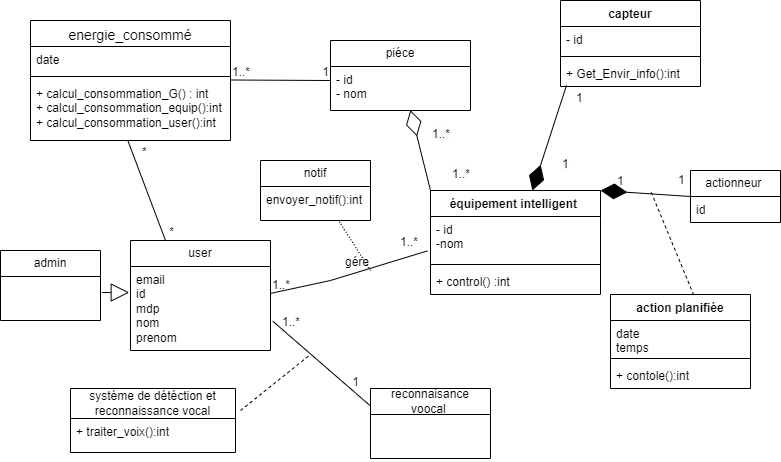

The diagram above was exported from draw.io. Its source (the exported page's mxGraphModel, read from the mxfile embedded in the PNG):
<mxGraphModel dx="1290" dy="1726" grid="1" gridSize="10" guides="1" tooltips="1" connect="1" arrows="1" fold="1" page="1" pageScale="1" pageWidth="827" pageHeight="1169" math="0" shadow="0">
  <root>
    <mxCell id="0" />
    <mxCell id="1" parent="0" />
    <mxCell id="tYPUgfZ76L39cRPgchv1-1" value="&lt;span style=&quot;font-size: 14px; font-weight: 400;&quot;&gt;energie_consommé&lt;/span&gt;" style="swimlane;fontStyle=1;align=center;verticalAlign=top;childLayout=stackLayout;horizontal=1;startSize=26;horizontalStack=0;resizeParent=1;resizeParentMax=0;resizeLast=0;collapsible=1;marginBottom=0;whiteSpace=wrap;html=1;" vertex="1" parent="1">
      <mxGeometry x="70" y="-1080" width="200" height="120" as="geometry" />
    </mxCell>
    <mxCell id="tYPUgfZ76L39cRPgchv1-2" value="&lt;span style=&quot;text-wrap: nowrap;&quot;&gt;date&amp;nbsp;&lt;/span&gt;" style="text;strokeColor=none;fillColor=none;align=left;verticalAlign=top;spacingLeft=4;spacingRight=4;overflow=hidden;rotatable=0;points=[[0,0.5],[1,0.5]];portConstraint=eastwest;whiteSpace=wrap;html=1;" vertex="1" parent="tYPUgfZ76L39cRPgchv1-1">
      <mxGeometry y="26" width="200" height="26" as="geometry" />
    </mxCell>
    <mxCell id="tYPUgfZ76L39cRPgchv1-3" value="" style="line;strokeWidth=1;fillColor=none;align=left;verticalAlign=middle;spacingTop=-1;spacingLeft=3;spacingRight=3;rotatable=0;labelPosition=right;points=[];portConstraint=eastwest;strokeColor=inherit;" vertex="1" parent="tYPUgfZ76L39cRPgchv1-1">
      <mxGeometry y="52" width="200" height="8" as="geometry" />
    </mxCell>
    <mxCell id="tYPUgfZ76L39cRPgchv1-5" style="edgeStyle=orthogonalEdgeStyle;rounded=0;orthogonalLoop=1;jettySize=auto;html=1;exitX=1;exitY=0.5;exitDx=0;exitDy=0;" edge="1" parent="tYPUgfZ76L39cRPgchv1-1" source="tYPUgfZ76L39cRPgchv1-2" target="tYPUgfZ76L39cRPgchv1-2">
      <mxGeometry relative="1" as="geometry" />
    </mxCell>
    <mxCell id="tYPUgfZ76L39cRPgchv1-6" style="edgeStyle=orthogonalEdgeStyle;rounded=0;orthogonalLoop=1;jettySize=auto;html=1;exitX=1;exitY=0.5;exitDx=0;exitDy=0;" edge="1" parent="tYPUgfZ76L39cRPgchv1-1" source="tYPUgfZ76L39cRPgchv1-2" target="tYPUgfZ76L39cRPgchv1-2">
      <mxGeometry relative="1" as="geometry" />
    </mxCell>
    <mxCell id="tYPUgfZ76L39cRPgchv1-4" value="+ calcul_consommation_G() : int&lt;div&gt;+ calcul_consommation_equip():int&lt;/div&gt;&lt;div&gt;+ calcul_consommation_user():int&lt;/div&gt;" style="text;strokeColor=none;fillColor=none;align=left;verticalAlign=top;spacingLeft=4;spacingRight=4;overflow=hidden;rotatable=0;points=[[0,0.5],[1,0.5]];portConstraint=eastwest;whiteSpace=wrap;html=1;" vertex="1" parent="tYPUgfZ76L39cRPgchv1-1">
      <mxGeometry y="60" width="200" height="60" as="geometry" />
    </mxCell>
    <mxCell id="tYPUgfZ76L39cRPgchv1-15" value="piéce" style="swimlane;fontStyle=0;childLayout=stackLayout;horizontal=1;startSize=26;fillColor=none;horizontalStack=0;resizeParent=1;resizeParentMax=0;resizeLast=0;collapsible=1;marginBottom=0;whiteSpace=wrap;html=1;" vertex="1" parent="1">
      <mxGeometry x="370" y="-1060" width="140" height="70" as="geometry">
        <mxRectangle x="370" y="-1060" width="70" height="30" as="alternateBounds" />
      </mxGeometry>
    </mxCell>
    <mxCell id="tYPUgfZ76L39cRPgchv1-16" value="- id&lt;div&gt;- nom&lt;/div&gt;" style="text;strokeColor=none;fillColor=none;align=left;verticalAlign=top;spacingLeft=4;spacingRight=4;overflow=hidden;rotatable=0;points=[[0,0.5],[1,0.5]];portConstraint=eastwest;whiteSpace=wrap;html=1;" vertex="1" parent="tYPUgfZ76L39cRPgchv1-15">
      <mxGeometry y="26" width="140" height="44" as="geometry" />
    </mxCell>
    <mxCell id="tYPUgfZ76L39cRPgchv1-27" value="actionneur&amp;nbsp;" style="swimlane;fontStyle=0;childLayout=stackLayout;horizontal=1;startSize=26;fillColor=none;horizontalStack=0;resizeParent=1;resizeParentMax=0;resizeLast=0;collapsible=1;marginBottom=0;whiteSpace=wrap;html=1;" vertex="1" parent="1">
      <mxGeometry x="730" y="-930" width="90" height="52" as="geometry" />
    </mxCell>
    <mxCell id="tYPUgfZ76L39cRPgchv1-28" value="id" style="text;strokeColor=none;fillColor=none;align=left;verticalAlign=top;spacingLeft=4;spacingRight=4;overflow=hidden;rotatable=0;points=[[0,0.5],[1,0.5]];portConstraint=eastwest;whiteSpace=wrap;html=1;" vertex="1" parent="tYPUgfZ76L39cRPgchv1-27">
      <mxGeometry y="26" width="90" height="26" as="geometry" />
    </mxCell>
    <mxCell id="tYPUgfZ76L39cRPgchv1-31" value="capteur" style="swimlane;fontStyle=1;align=center;verticalAlign=top;childLayout=stackLayout;horizontal=1;startSize=26;horizontalStack=0;resizeParent=1;resizeParentMax=0;resizeLast=0;collapsible=1;marginBottom=0;whiteSpace=wrap;html=1;" vertex="1" parent="1">
      <mxGeometry x="600" y="-1100" width="140" height="86" as="geometry" />
    </mxCell>
    <mxCell id="tYPUgfZ76L39cRPgchv1-32" value="- id&amp;nbsp;" style="text;strokeColor=none;fillColor=none;align=left;verticalAlign=top;spacingLeft=4;spacingRight=4;overflow=hidden;rotatable=0;points=[[0,0.5],[1,0.5]];portConstraint=eastwest;whiteSpace=wrap;html=1;" vertex="1" parent="tYPUgfZ76L39cRPgchv1-31">
      <mxGeometry y="26" width="140" height="26" as="geometry" />
    </mxCell>
    <mxCell id="tYPUgfZ76L39cRPgchv1-33" value="" style="line;strokeWidth=1;fillColor=none;align=left;verticalAlign=middle;spacingTop=-1;spacingLeft=3;spacingRight=3;rotatable=0;labelPosition=right;points=[];portConstraint=eastwest;strokeColor=inherit;" vertex="1" parent="tYPUgfZ76L39cRPgchv1-31">
      <mxGeometry y="52" width="140" height="8" as="geometry" />
    </mxCell>
    <mxCell id="tYPUgfZ76L39cRPgchv1-34" value="+ Get_Envir_info():int" style="text;strokeColor=none;fillColor=none;align=left;verticalAlign=top;spacingLeft=4;spacingRight=4;overflow=hidden;rotatable=0;points=[[0,0.5],[1,0.5]];portConstraint=eastwest;whiteSpace=wrap;html=1;" vertex="1" parent="tYPUgfZ76L39cRPgchv1-31">
      <mxGeometry y="60" width="140" height="26" as="geometry" />
    </mxCell>
    <mxCell id="tYPUgfZ76L39cRPgchv1-36" value="" style="endArrow=none;html=1;rounded=0;" edge="1" parent="1">
      <mxGeometry relative="1" as="geometry">
        <mxPoint x="270" y="-1020.5" as="sourcePoint" />
        <mxPoint x="370" y="-1020" as="targetPoint" />
      </mxGeometry>
    </mxCell>
    <mxCell id="tYPUgfZ76L39cRPgchv1-37" value="1..*" style="resizable=0;html=1;whiteSpace=wrap;align=left;verticalAlign=bottom;" connectable="0" vertex="1" parent="tYPUgfZ76L39cRPgchv1-36">
      <mxGeometry x="-1" relative="1" as="geometry" />
    </mxCell>
    <mxCell id="tYPUgfZ76L39cRPgchv1-38" value="1" style="resizable=0;html=1;whiteSpace=wrap;align=right;verticalAlign=bottom;" connectable="0" vertex="1" parent="tYPUgfZ76L39cRPgchv1-36">
      <mxGeometry x="1" relative="1" as="geometry" />
    </mxCell>
    <mxCell id="tYPUgfZ76L39cRPgchv1-39" value="équipement intelligent&amp;nbsp;" style="swimlane;fontStyle=1;align=center;verticalAlign=top;childLayout=stackLayout;horizontal=1;startSize=26;horizontalStack=0;resizeParent=1;resizeParentMax=0;resizeLast=0;collapsible=1;marginBottom=0;whiteSpace=wrap;html=1;" vertex="1" parent="1">
      <mxGeometry x="470" y="-910" width="170" height="104" as="geometry" />
    </mxCell>
    <mxCell id="tYPUgfZ76L39cRPgchv1-40" value="- id&lt;div&gt;-nom&amp;nbsp;&lt;/div&gt;&lt;div&gt;&lt;br&gt;&lt;/div&gt;" style="text;strokeColor=none;fillColor=none;align=left;verticalAlign=top;spacingLeft=4;spacingRight=4;overflow=hidden;rotatable=0;points=[[0,0.5],[1,0.5]];portConstraint=eastwest;whiteSpace=wrap;html=1;" vertex="1" parent="tYPUgfZ76L39cRPgchv1-39">
      <mxGeometry y="26" width="170" height="44" as="geometry" />
    </mxCell>
    <mxCell id="tYPUgfZ76L39cRPgchv1-41" value="" style="line;strokeWidth=1;fillColor=none;align=left;verticalAlign=middle;spacingTop=-1;spacingLeft=3;spacingRight=3;rotatable=0;labelPosition=right;points=[];portConstraint=eastwest;strokeColor=inherit;" vertex="1" parent="tYPUgfZ76L39cRPgchv1-39">
      <mxGeometry y="70" width="170" height="8" as="geometry" />
    </mxCell>
    <mxCell id="tYPUgfZ76L39cRPgchv1-42" value="+ control() :int" style="text;strokeColor=none;fillColor=none;align=left;verticalAlign=top;spacingLeft=4;spacingRight=4;overflow=hidden;rotatable=0;points=[[0,0.5],[1,0.5]];portConstraint=eastwest;whiteSpace=wrap;html=1;" vertex="1" parent="tYPUgfZ76L39cRPgchv1-39">
      <mxGeometry y="78" width="170" height="26" as="geometry" />
    </mxCell>
    <mxCell id="tYPUgfZ76L39cRPgchv1-43" value="" style="endArrow=diamondThin;endFill=0;endSize=24;html=1;rounded=0;entryX=0.571;entryY=0.991;entryDx=0;entryDy=0;entryPerimeter=0;exitX=0;exitY=0;exitDx=0;exitDy=0;" edge="1" parent="1" source="tYPUgfZ76L39cRPgchv1-39" target="tYPUgfZ76L39cRPgchv1-16">
      <mxGeometry width="160" relative="1" as="geometry">
        <mxPoint x="500" y="-920" as="sourcePoint" />
        <mxPoint x="490" y="-910" as="targetPoint" />
      </mxGeometry>
    </mxCell>
    <mxCell id="tYPUgfZ76L39cRPgchv1-44" value="" style="endArrow=diamondThin;endFill=1;endSize=24;html=1;rounded=0;exitX=0.043;exitY=0.954;exitDx=0;exitDy=0;exitPerimeter=0;" edge="1" parent="1" source="tYPUgfZ76L39cRPgchv1-34" target="tYPUgfZ76L39cRPgchv1-39">
      <mxGeometry width="160" relative="1" as="geometry">
        <mxPoint x="330" y="-910" as="sourcePoint" />
        <mxPoint x="550" y="-870" as="targetPoint" />
      </mxGeometry>
    </mxCell>
    <mxCell id="tYPUgfZ76L39cRPgchv1-45" value="" style="endArrow=diamondThin;endFill=1;endSize=24;html=1;rounded=0;entryX=1;entryY=0;entryDx=0;entryDy=0;exitX=0;exitY=0.5;exitDx=0;exitDy=0;" edge="1" parent="1" source="tYPUgfZ76L39cRPgchv1-27" target="tYPUgfZ76L39cRPgchv1-39">
      <mxGeometry width="160" relative="1" as="geometry">
        <mxPoint x="710" y="-960" as="sourcePoint" />
        <mxPoint x="560" y="-860" as="targetPoint" />
      </mxGeometry>
    </mxCell>
    <mxCell id="tYPUgfZ76L39cRPgchv1-47" value="user" style="swimlane;fontStyle=0;childLayout=stackLayout;horizontal=1;startSize=26;fillColor=none;horizontalStack=0;resizeParent=1;resizeParentMax=0;resizeLast=0;collapsible=1;marginBottom=0;whiteSpace=wrap;html=1;" vertex="1" parent="1">
      <mxGeometry x="170" y="-860" width="140" height="110" as="geometry" />
    </mxCell>
    <mxCell id="tYPUgfZ76L39cRPgchv1-48" value="email&lt;div&gt;id&amp;nbsp;&lt;/div&gt;&lt;div&gt;mdp&lt;div&gt;nom&lt;/div&gt;&lt;div&gt;prenom&lt;/div&gt;&lt;div&gt;&lt;br&gt;&lt;/div&gt;&lt;/div&gt;" style="text;strokeColor=none;fillColor=none;align=left;verticalAlign=top;spacingLeft=4;spacingRight=4;overflow=hidden;rotatable=0;points=[[0,0.5],[1,0.5]];portConstraint=eastwest;whiteSpace=wrap;html=1;" vertex="1" parent="tYPUgfZ76L39cRPgchv1-47">
      <mxGeometry y="26" width="140" height="84" as="geometry" />
    </mxCell>
    <mxCell id="tYPUgfZ76L39cRPgchv1-51" value="" style="endArrow=block;endSize=16;endFill=0;html=1;rounded=0;exitX=1.016;exitY=0.364;exitDx=0;exitDy=0;exitPerimeter=0;entryX=-0.009;entryY=0.31;entryDx=0;entryDy=0;entryPerimeter=0;" edge="1" parent="1" source="tYPUgfZ76L39cRPgchv1-53" target="tYPUgfZ76L39cRPgchv1-48">
      <mxGeometry width="160" relative="1" as="geometry">
        <mxPoint x="110" y="-820" as="sourcePoint" />
        <mxPoint x="240" y="-820" as="targetPoint" />
      </mxGeometry>
    </mxCell>
    <mxCell id="tYPUgfZ76L39cRPgchv1-52" value="admin" style="swimlane;fontStyle=0;childLayout=stackLayout;horizontal=1;startSize=26;fillColor=none;horizontalStack=0;resizeParent=1;resizeParentMax=0;resizeLast=0;collapsible=1;marginBottom=0;whiteSpace=wrap;html=1;" vertex="1" parent="1">
      <mxGeometry x="40" y="-850" width="100" height="70" as="geometry" />
    </mxCell>
    <mxCell id="tYPUgfZ76L39cRPgchv1-53" value="&lt;div&gt;&lt;div&gt;&lt;br&gt;&lt;/div&gt;&lt;/div&gt;" style="text;strokeColor=none;fillColor=none;align=left;verticalAlign=top;spacingLeft=4;spacingRight=4;overflow=hidden;rotatable=0;points=[[0,0.5],[1,0.5]];portConstraint=eastwest;whiteSpace=wrap;html=1;" vertex="1" parent="tYPUgfZ76L39cRPgchv1-52">
      <mxGeometry y="26" width="100" height="44" as="geometry" />
    </mxCell>
    <mxCell id="tYPUgfZ76L39cRPgchv1-54" value="" style="endArrow=none;html=1;rounded=0;exitX=0.488;exitY=1.013;exitDx=0;exitDy=0;exitPerimeter=0;entryX=0.25;entryY=0;entryDx=0;entryDy=0;" edge="1" parent="1" source="tYPUgfZ76L39cRPgchv1-4" target="tYPUgfZ76L39cRPgchv1-47">
      <mxGeometry relative="1" as="geometry">
        <mxPoint x="200" y="-920" as="sourcePoint" />
        <mxPoint x="200" y="-870" as="targetPoint" />
      </mxGeometry>
    </mxCell>
    <mxCell id="tYPUgfZ76L39cRPgchv1-55" value="*" style="resizable=0;html=1;whiteSpace=wrap;align=left;verticalAlign=bottom;" connectable="0" vertex="1" parent="tYPUgfZ76L39cRPgchv1-54">
      <mxGeometry x="-1" relative="1" as="geometry">
        <mxPoint x="12" y="19" as="offset" />
      </mxGeometry>
    </mxCell>
    <mxCell id="tYPUgfZ76L39cRPgchv1-56" value="*" style="resizable=0;html=1;whiteSpace=wrap;align=right;verticalAlign=bottom;" connectable="0" vertex="1" parent="tYPUgfZ76L39cRPgchv1-54">
      <mxGeometry x="1" relative="1" as="geometry">
        <mxPoint x="10" as="offset" />
      </mxGeometry>
    </mxCell>
    <mxCell id="tYPUgfZ76L39cRPgchv1-57" value="1" style="resizable=0;html=1;whiteSpace=wrap;align=left;verticalAlign=bottom;" connectable="0" vertex="1" parent="1">
      <mxGeometry x="209.99999999999991" y="-930" as="geometry">
        <mxPoint x="506" y="18" as="offset" />
      </mxGeometry>
    </mxCell>
    <mxCell id="tYPUgfZ76L39cRPgchv1-58" value="1" style="resizable=0;html=1;whiteSpace=wrap;align=left;verticalAlign=bottom;" connectable="0" vertex="1" parent="1">
      <mxGeometry x="189.5999999999999" y="-930.22" as="geometry">
        <mxPoint x="465" y="19" as="offset" />
      </mxGeometry>
    </mxCell>
    <mxCell id="tYPUgfZ76L39cRPgchv1-59" value="1" style="resizable=0;html=1;whiteSpace=wrap;align=left;verticalAlign=bottom;" connectable="0" vertex="1" parent="1">
      <mxGeometry x="599.9999999999999" y="-1014" as="geometry">
        <mxPoint x="14" y="20" as="offset" />
      </mxGeometry>
    </mxCell>
    <mxCell id="tYPUgfZ76L39cRPgchv1-60" value="&lt;span style=&quot;color: rgb(0, 0, 0); font-family: Helvetica; font-size: 12px; font-style: normal; font-variant-ligatures: normal; font-variant-caps: normal; font-weight: 400; letter-spacing: normal; orphans: 2; text-align: left; text-indent: 0px; text-transform: none; widows: 2; word-spacing: 0px; -webkit-text-stroke-width: 0px; white-space: nowrap; background-color: rgb(251, 251, 251); text-decoration-thickness: initial; text-decoration-style: initial; text-decoration-color: initial; display: inline !important; float: none;&quot;&gt;1&lt;/span&gt;" style="text;whiteSpace=wrap;html=1;" vertex="1" parent="1">
      <mxGeometry x="600" y="-950" width="20" height="40" as="geometry" />
    </mxCell>
    <mxCell id="tYPUgfZ76L39cRPgchv1-62" value="&lt;span style=&quot;color: rgb(0, 0, 0); font-family: Helvetica; font-size: 12px; font-style: normal; font-variant-ligatures: normal; font-variant-caps: normal; font-weight: 400; letter-spacing: normal; orphans: 2; text-align: left; text-indent: 0px; text-transform: none; widows: 2; word-spacing: 0px; -webkit-text-stroke-width: 0px; white-space: nowrap; background-color: rgb(251, 251, 251); text-decoration-thickness: initial; text-decoration-style: initial; text-decoration-color: initial; display: inline !important; float: none;&quot;&gt;1..*&lt;/span&gt;" style="text;whiteSpace=wrap;html=1;" vertex="1" parent="1">
      <mxGeometry x="470" y="-980" width="10" height="40" as="geometry" />
    </mxCell>
    <mxCell id="tYPUgfZ76L39cRPgchv1-63" value="&lt;span style=&quot;color: rgb(0, 0, 0); font-family: Helvetica; font-size: 12px; font-style: normal; font-variant-ligatures: normal; font-variant-caps: normal; font-weight: 400; letter-spacing: normal; orphans: 2; text-align: left; text-indent: 0px; text-transform: none; widows: 2; word-spacing: 0px; -webkit-text-stroke-width: 0px; white-space: nowrap; background-color: rgb(251, 251, 251); text-decoration-thickness: initial; text-decoration-style: initial; text-decoration-color: initial; display: inline !important; float: none;&quot;&gt;1..*&lt;/span&gt;" style="text;whiteSpace=wrap;html=1;" vertex="1" parent="1">
      <mxGeometry x="490" y="-940" width="40" height="20" as="geometry" />
    </mxCell>
    <mxCell id="tYPUgfZ76L39cRPgchv1-64" value="" style="endArrow=none;html=1;rounded=0;entryX=-0.018;entryY=0.782;entryDx=0;entryDy=0;entryPerimeter=0;" edge="1" parent="1" source="tYPUgfZ76L39cRPgchv1-48" target="tYPUgfZ76L39cRPgchv1-40">
      <mxGeometry relative="1" as="geometry">
        <mxPoint x="280" y="-1010.5" as="sourcePoint" />
        <mxPoint x="380" y="-1010" as="targetPoint" />
        <Array as="points">
          <mxPoint x="370" y="-820" />
        </Array>
      </mxGeometry>
    </mxCell>
    <mxCell id="tYPUgfZ76L39cRPgchv1-65" value="1..*" style="resizable=0;html=1;whiteSpace=wrap;align=left;verticalAlign=bottom;" connectable="0" vertex="1" parent="tYPUgfZ76L39cRPgchv1-64">
      <mxGeometry x="-1" relative="1" as="geometry" />
    </mxCell>
    <mxCell id="tYPUgfZ76L39cRPgchv1-66" value="1..*" style="resizable=0;html=1;whiteSpace=wrap;align=right;verticalAlign=bottom;" connectable="0" vertex="1" parent="tYPUgfZ76L39cRPgchv1-64">
      <mxGeometry x="1" relative="1" as="geometry">
        <mxPoint x="-8" as="offset" />
      </mxGeometry>
    </mxCell>
    <mxCell id="tYPUgfZ76L39cRPgchv1-68" value="" style="endArrow=none;html=1;rounded=0;dashed=1;dashPattern=1 2;exitX=0.717;exitY=1.035;exitDx=0;exitDy=0;exitPerimeter=0;" edge="1" parent="1" source="tYPUgfZ76L39cRPgchv1-73">
      <mxGeometry relative="1" as="geometry">
        <mxPoint x="380" y="-870" as="sourcePoint" />
        <mxPoint x="410" y="-830" as="targetPoint" />
      </mxGeometry>
    </mxCell>
    <mxCell id="tYPUgfZ76L39cRPgchv1-69" value="gére" style="resizable=0;html=1;whiteSpace=wrap;align=right;verticalAlign=bottom;" connectable="0" vertex="1" parent="tYPUgfZ76L39cRPgchv1-68">
      <mxGeometry x="1" relative="1" as="geometry" />
    </mxCell>
    <mxCell id="tYPUgfZ76L39cRPgchv1-72" value="notif" style="swimlane;fontStyle=0;childLayout=stackLayout;horizontal=1;startSize=26;fillColor=none;horizontalStack=0;resizeParent=1;resizeParentMax=0;resizeLast=0;collapsible=1;marginBottom=0;whiteSpace=wrap;html=1;" vertex="1" parent="1">
      <mxGeometry x="300" y="-940" width="110" height="60" as="geometry" />
    </mxCell>
    <mxCell id="tYPUgfZ76L39cRPgchv1-73" value="&lt;div&gt;&lt;div&gt;envoyer_notif():int&lt;/div&gt;&lt;/div&gt;" style="text;strokeColor=none;fillColor=none;align=left;verticalAlign=top;spacingLeft=4;spacingRight=4;overflow=hidden;rotatable=0;points=[[0,0.5],[1,0.5]];portConstraint=eastwest;whiteSpace=wrap;html=1;" vertex="1" parent="tYPUgfZ76L39cRPgchv1-72">
      <mxGeometry y="26" width="110" height="34" as="geometry" />
    </mxCell>
    <mxCell id="tYPUgfZ76L39cRPgchv1-79" value="" style="endArrow=none;dashed=1;html=1;rounded=0;exitX=0.594;exitY=0.005;exitDx=0;exitDy=0;exitPerimeter=0;" edge="1" parent="1" source="tYPUgfZ76L39cRPgchv1-80">
      <mxGeometry width="50" height="50" relative="1" as="geometry">
        <mxPoint x="700" y="-810" as="sourcePoint" />
        <mxPoint x="690" y="-910" as="targetPoint" />
      </mxGeometry>
    </mxCell>
    <mxCell id="tYPUgfZ76L39cRPgchv1-80" value="action planifiée" style="swimlane;fontStyle=1;align=center;verticalAlign=top;childLayout=stackLayout;horizontal=1;startSize=26;horizontalStack=0;resizeParent=1;resizeParentMax=0;resizeLast=0;collapsible=1;marginBottom=0;whiteSpace=wrap;html=1;" vertex="1" parent="1">
      <mxGeometry x="650" y="-806" width="140" height="94" as="geometry" />
    </mxCell>
    <mxCell id="tYPUgfZ76L39cRPgchv1-81" value="date&lt;div&gt;temps&lt;/div&gt;&lt;div&gt;&lt;br&gt;&lt;/div&gt;" style="text;strokeColor=none;fillColor=none;align=left;verticalAlign=top;spacingLeft=4;spacingRight=4;overflow=hidden;rotatable=0;points=[[0,0.5],[1,0.5]];portConstraint=eastwest;whiteSpace=wrap;html=1;" vertex="1" parent="tYPUgfZ76L39cRPgchv1-80">
      <mxGeometry y="26" width="140" height="34" as="geometry" />
    </mxCell>
    <mxCell id="tYPUgfZ76L39cRPgchv1-82" value="" style="line;strokeWidth=1;fillColor=none;align=left;verticalAlign=middle;spacingTop=-1;spacingLeft=3;spacingRight=3;rotatable=0;labelPosition=right;points=[];portConstraint=eastwest;strokeColor=inherit;" vertex="1" parent="tYPUgfZ76L39cRPgchv1-80">
      <mxGeometry y="60" width="140" height="8" as="geometry" />
    </mxCell>
    <mxCell id="tYPUgfZ76L39cRPgchv1-83" value="+ contole():int" style="text;strokeColor=none;fillColor=none;align=left;verticalAlign=top;spacingLeft=4;spacingRight=4;overflow=hidden;rotatable=0;points=[[0,0.5],[1,0.5]];portConstraint=eastwest;whiteSpace=wrap;html=1;" vertex="1" parent="tYPUgfZ76L39cRPgchv1-80">
      <mxGeometry y="68" width="140" height="26" as="geometry" />
    </mxCell>
    <mxCell id="tYPUgfZ76L39cRPgchv1-84" value="reconnaisance voocal&amp;nbsp;" style="swimlane;fontStyle=0;childLayout=stackLayout;horizontal=1;startSize=26;fillColor=none;horizontalStack=0;resizeParent=1;resizeParentMax=0;resizeLast=0;collapsible=1;marginBottom=0;whiteSpace=wrap;html=1;" vertex="1" parent="1">
      <mxGeometry x="410" y="-712" width="120" height="70" as="geometry" />
    </mxCell>
    <mxCell id="tYPUgfZ76L39cRPgchv1-85" value="&lt;div&gt;&lt;div&gt;&lt;br&gt;&lt;/div&gt;&lt;/div&gt;" style="text;strokeColor=none;fillColor=none;align=left;verticalAlign=top;spacingLeft=4;spacingRight=4;overflow=hidden;rotatable=0;points=[[0,0.5],[1,0.5]];portConstraint=eastwest;whiteSpace=wrap;html=1;" vertex="1" parent="tYPUgfZ76L39cRPgchv1-84">
      <mxGeometry y="26" width="120" height="44" as="geometry" />
    </mxCell>
    <mxCell id="tYPUgfZ76L39cRPgchv1-86" value="" style="endArrow=none;html=1;rounded=0;exitX=1.017;exitY=0.652;exitDx=0;exitDy=0;exitPerimeter=0;entryX=0;entryY=0.25;entryDx=0;entryDy=0;" edge="1" parent="1" source="tYPUgfZ76L39cRPgchv1-48" target="tYPUgfZ76L39cRPgchv1-84">
      <mxGeometry relative="1" as="geometry">
        <mxPoint x="310" y="-790" as="sourcePoint" />
        <mxPoint x="347" y="-691" as="targetPoint" />
      </mxGeometry>
    </mxCell>
    <mxCell id="tYPUgfZ76L39cRPgchv1-87" value="1..*" style="resizable=0;html=1;whiteSpace=wrap;align=left;verticalAlign=bottom;" connectable="0" vertex="1" parent="tYPUgfZ76L39cRPgchv1-86">
      <mxGeometry x="-1" relative="1" as="geometry">
        <mxPoint x="8" y="9" as="offset" />
      </mxGeometry>
    </mxCell>
    <mxCell id="tYPUgfZ76L39cRPgchv1-88" value="1" style="resizable=0;html=1;whiteSpace=wrap;align=right;verticalAlign=bottom;" connectable="0" vertex="1" parent="tYPUgfZ76L39cRPgchv1-86">
      <mxGeometry x="1" relative="1" as="geometry">
        <mxPoint x="-10" y="-15" as="offset" />
      </mxGeometry>
    </mxCell>
    <mxCell id="tYPUgfZ76L39cRPgchv1-89" value="" style="endArrow=none;dashed=1;html=1;rounded=0;" edge="1" parent="1">
      <mxGeometry width="50" height="50" relative="1" as="geometry">
        <mxPoint x="280" y="-690" as="sourcePoint" />
        <mxPoint x="350" y="-746" as="targetPoint" />
      </mxGeometry>
    </mxCell>
    <mxCell id="tYPUgfZ76L39cRPgchv1-90" value="systéme de détéction et reconnaissance vocal" style="swimlane;fontStyle=0;childLayout=stackLayout;horizontal=1;startSize=30;fillColor=none;horizontalStack=0;resizeParent=1;resizeParentMax=0;resizeLast=0;collapsible=1;marginBottom=0;whiteSpace=wrap;html=1;" vertex="1" parent="1">
      <mxGeometry x="110" y="-712" width="165" height="64" as="geometry" />
    </mxCell>
    <mxCell id="tYPUgfZ76L39cRPgchv1-91" value="&lt;div&gt;&lt;div&gt;+ traiter_voix():int&lt;/div&gt;&lt;/div&gt;" style="text;strokeColor=none;fillColor=none;align=left;verticalAlign=top;spacingLeft=4;spacingRight=4;overflow=hidden;rotatable=0;points=[[0,0.5],[1,0.5]];portConstraint=eastwest;whiteSpace=wrap;html=1;" vertex="1" parent="tYPUgfZ76L39cRPgchv1-90">
      <mxGeometry y="30" width="165" height="34" as="geometry" />
    </mxCell>
  </root>
</mxGraphModel>